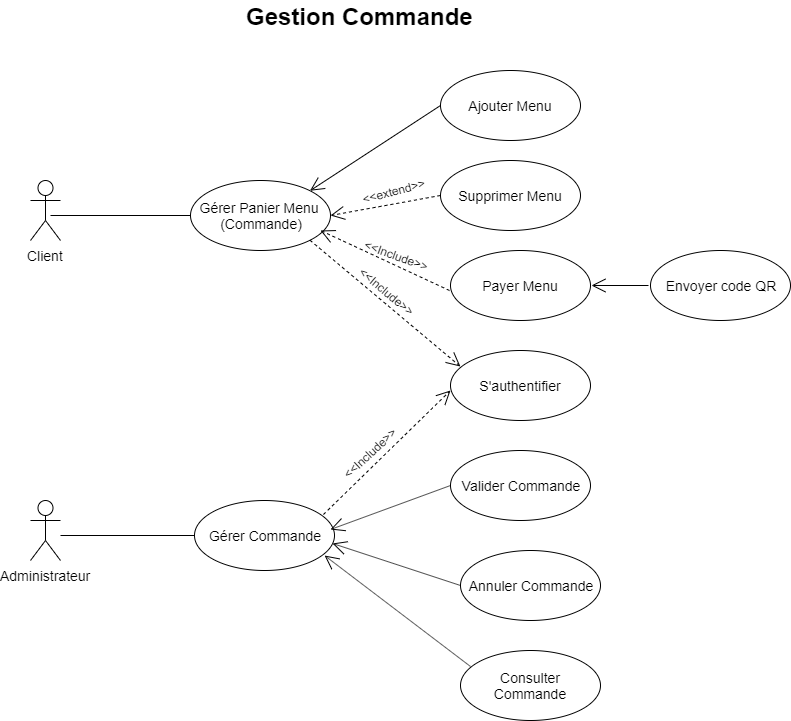

The diagram above was exported from draw.io. Its source (the exported page's mxGraphModel, read from the mxfile embedded in the PNG):
<mxGraphModel dx="854" dy="419" grid="1" gridSize="10" guides="1" tooltips="1" connect="1" arrows="1" fold="1" page="1" pageScale="1" pageWidth="827" pageHeight="1169" math="0" shadow="0">
  <root>
    <mxCell id="0" />
    <mxCell id="1" parent="0" />
    <mxCell id="dybaBYgGv0tfPvT8WJ9b-1" value="&lt;font style=&quot;font-size: 14px&quot;&gt;Gérer Panier Menu&amp;nbsp;&lt;br&gt;(Commande)&lt;/font&gt;" style="ellipse;whiteSpace=wrap;html=1;" vertex="1" parent="1">
      <mxGeometry x="220" y="210" width="140" height="70" as="geometry" />
    </mxCell>
    <mxCell id="dybaBYgGv0tfPvT8WJ9b-2" value="&lt;font style=&quot;font-size: 14px&quot;&gt;Ajouter Menu&lt;/font&gt;" style="ellipse;whiteSpace=wrap;html=1;" vertex="1" parent="1">
      <mxGeometry x="470" y="100" width="140" height="70" as="geometry" />
    </mxCell>
    <mxCell id="dybaBYgGv0tfPvT8WJ9b-3" value="&lt;span style=&quot;font-size: 14px&quot;&gt;Supprimer Menu&lt;/span&gt;" style="ellipse;whiteSpace=wrap;html=1;" vertex="1" parent="1">
      <mxGeometry x="470" y="190" width="140" height="70" as="geometry" />
    </mxCell>
    <mxCell id="dybaBYgGv0tfPvT8WJ9b-4" value="&lt;font style=&quot;font-size: 14px&quot;&gt;Payer Menu&lt;/font&gt;" style="ellipse;whiteSpace=wrap;html=1;" vertex="1" parent="1">
      <mxGeometry x="480" y="280" width="140" height="70" as="geometry" />
    </mxCell>
    <mxCell id="dybaBYgGv0tfPvT8WJ9b-5" value="&lt;font style=&quot;font-size: 14px&quot;&gt;Envoyer code QR&lt;/font&gt;" style="ellipse;whiteSpace=wrap;html=1;" vertex="1" parent="1">
      <mxGeometry x="680" y="280" width="140" height="70" as="geometry" />
    </mxCell>
    <mxCell id="dybaBYgGv0tfPvT8WJ9b-6" value="&lt;font style=&quot;font-size: 14px&quot;&gt;S'authentifier&lt;/font&gt;" style="ellipse;whiteSpace=wrap;html=1;" vertex="1" parent="1">
      <mxGeometry x="480" y="380" width="140" height="70" as="geometry" />
    </mxCell>
    <mxCell id="dybaBYgGv0tfPvT8WJ9b-7" value="&lt;span style=&quot;font-size: 14px&quot;&gt;Valider Commande&lt;/span&gt;" style="ellipse;whiteSpace=wrap;html=1;" vertex="1" parent="1">
      <mxGeometry x="480" y="480" width="140" height="70" as="geometry" />
    </mxCell>
    <mxCell id="dybaBYgGv0tfPvT8WJ9b-8" value="&lt;span style=&quot;font-size: 14px&quot;&gt;Annuler Commande&lt;/span&gt;" style="ellipse;whiteSpace=wrap;html=1;" vertex="1" parent="1">
      <mxGeometry x="490" y="580" width="140" height="70" as="geometry" />
    </mxCell>
    <mxCell id="dybaBYgGv0tfPvT8WJ9b-9" value="&lt;span style=&quot;font-size: 14px&quot;&gt;Consulter Commande&lt;/span&gt;" style="ellipse;whiteSpace=wrap;html=1;" vertex="1" parent="1">
      <mxGeometry x="490" y="680" width="140" height="70" as="geometry" />
    </mxCell>
    <mxCell id="dybaBYgGv0tfPvT8WJ9b-10" value="&lt;span style=&quot;font-size: 14px&quot;&gt;Gérer Commande&lt;/span&gt;" style="ellipse;whiteSpace=wrap;html=1;" vertex="1" parent="1">
      <mxGeometry x="224" y="530" width="140" height="70" as="geometry" />
    </mxCell>
    <mxCell id="dybaBYgGv0tfPvT8WJ9b-11" value="&lt;font style=&quot;font-size: 14px&quot;&gt;Client&lt;/font&gt;" style="shape=umlActor;verticalLabelPosition=bottom;labelBackgroundColor=#ffffff;verticalAlign=top;html=1;" vertex="1" parent="1">
      <mxGeometry x="60" y="210" width="30" height="60" as="geometry" />
    </mxCell>
    <mxCell id="dybaBYgGv0tfPvT8WJ9b-12" value="&lt;font style=&quot;font-size: 14px&quot;&gt;Administrateur&lt;br&gt;&lt;br&gt;&lt;/font&gt;" style="shape=umlActor;verticalLabelPosition=bottom;labelBackgroundColor=#ffffff;verticalAlign=top;html=1;" vertex="1" parent="1">
      <mxGeometry x="60" y="530" width="30" height="60" as="geometry" />
    </mxCell>
    <mxCell id="dybaBYgGv0tfPvT8WJ9b-25" value="" style="endArrow=none;html=1;entryX=0;entryY=0.5;entryDx=0;entryDy=0;" edge="1" parent="1" target="dybaBYgGv0tfPvT8WJ9b-10">
      <mxGeometry width="50" height="50" relative="1" as="geometry">
        <mxPoint x="90" y="565" as="sourcePoint" />
        <mxPoint x="80" y="770" as="targetPoint" />
      </mxGeometry>
    </mxCell>
    <mxCell id="dybaBYgGv0tfPvT8WJ9b-26" value="" style="endArrow=none;html=1;entryX=0;entryY=0.5;entryDx=0;entryDy=0;" edge="1" parent="1" target="dybaBYgGv0tfPvT8WJ9b-1">
      <mxGeometry width="50" height="50" relative="1" as="geometry">
        <mxPoint x="80" y="245" as="sourcePoint" />
        <mxPoint x="210" y="245" as="targetPoint" />
      </mxGeometry>
    </mxCell>
    <mxCell id="dybaBYgGv0tfPvT8WJ9b-27" value="" style="endArrow=open;endFill=1;endSize=12;html=1;entryX=1;entryY=0;entryDx=0;entryDy=0;exitX=0;exitY=0.5;exitDx=0;exitDy=0;" edge="1" parent="1" source="dybaBYgGv0tfPvT8WJ9b-2" target="dybaBYgGv0tfPvT8WJ9b-1">
      <mxGeometry width="160" relative="1" as="geometry">
        <mxPoint x="320" y="370" as="sourcePoint" />
        <mxPoint x="190" y="770" as="targetPoint" />
      </mxGeometry>
    </mxCell>
    <mxCell id="dybaBYgGv0tfPvT8WJ9b-28" value="" style="endArrow=open;endFill=1;endSize=12;html=1;entryX=1;entryY=0.5;entryDx=0;entryDy=0;" edge="1" parent="1">
      <mxGeometry width="160" relative="1" as="geometry">
        <mxPoint x="678" y="315" as="sourcePoint" />
        <mxPoint x="621" y="315" as="targetPoint" />
      </mxGeometry>
    </mxCell>
    <mxCell id="dybaBYgGv0tfPvT8WJ9b-29" value="" style="endArrow=open;endFill=1;endSize=12;html=1;entryX=1;entryY=0.5;entryDx=0;entryDy=0;exitX=0;exitY=0.5;exitDx=0;exitDy=0;dashed=1;" edge="1" parent="1" source="dybaBYgGv0tfPvT8WJ9b-3" target="dybaBYgGv0tfPvT8WJ9b-1">
      <mxGeometry width="160" relative="1" as="geometry">
        <mxPoint x="410" y="390" as="sourcePoint" />
        <mxPoint x="360" y="480" as="targetPoint" />
      </mxGeometry>
    </mxCell>
    <mxCell id="dybaBYgGv0tfPvT8WJ9b-30" value="" style="endArrow=open;endFill=1;endSize=12;html=1;dashed=1;" edge="1" parent="1">
      <mxGeometry width="160" relative="1" as="geometry">
        <mxPoint x="479" y="320" as="sourcePoint" />
        <mxPoint x="350" y="260" as="targetPoint" />
      </mxGeometry>
    </mxCell>
    <mxCell id="dybaBYgGv0tfPvT8WJ9b-31" value="" style="endArrow=open;endFill=1;endSize=12;html=1;dashed=1;exitX=1;exitY=1;exitDx=0;exitDy=0;entryX=0.071;entryY=0.229;entryDx=0;entryDy=0;entryPerimeter=0;" edge="1" parent="1" source="dybaBYgGv0tfPvT8WJ9b-1" target="dybaBYgGv0tfPvT8WJ9b-6">
      <mxGeometry width="160" relative="1" as="geometry">
        <mxPoint x="489" y="330" as="sourcePoint" />
        <mxPoint x="360" y="270" as="targetPoint" />
      </mxGeometry>
    </mxCell>
    <mxCell id="dybaBYgGv0tfPvT8WJ9b-32" value="" style="endArrow=open;endFill=1;endSize=12;html=1;dashed=1;exitX=0.921;exitY=0.2;exitDx=0;exitDy=0;exitPerimeter=0;" edge="1" parent="1" source="dybaBYgGv0tfPvT8WJ9b-10">
      <mxGeometry width="160" relative="1" as="geometry">
        <mxPoint x="370" y="460" as="sourcePoint" />
        <mxPoint x="480" y="420" as="targetPoint" />
      </mxGeometry>
    </mxCell>
    <mxCell id="dybaBYgGv0tfPvT8WJ9b-34" value="" style="endArrow=open;endFill=1;endSize=12;html=1;exitX=0;exitY=0.5;exitDx=0;exitDy=0;" edge="1" parent="1" source="dybaBYgGv0tfPvT8WJ9b-7">
      <mxGeometry width="160" relative="1" as="geometry">
        <mxPoint x="480" y="145" as="sourcePoint" />
        <mxPoint x="360" y="559" as="targetPoint" />
      </mxGeometry>
    </mxCell>
    <mxCell id="dybaBYgGv0tfPvT8WJ9b-35" value="" style="endArrow=open;endFill=1;endSize=12;html=1;entryX=0.986;entryY=0.614;entryDx=0;entryDy=0;exitX=0;exitY=0.5;exitDx=0;exitDy=0;entryPerimeter=0;" edge="1" parent="1" source="dybaBYgGv0tfPvT8WJ9b-8" target="dybaBYgGv0tfPvT8WJ9b-10">
      <mxGeometry width="160" relative="1" as="geometry">
        <mxPoint x="490" y="525" as="sourcePoint" />
        <mxPoint x="374" y="575" as="targetPoint" />
      </mxGeometry>
    </mxCell>
    <mxCell id="dybaBYgGv0tfPvT8WJ9b-36" value="" style="endArrow=open;endFill=1;endSize=12;html=1;entryX=0.929;entryY=0.786;entryDx=0;entryDy=0;entryPerimeter=0;" edge="1" parent="1" target="dybaBYgGv0tfPvT8WJ9b-10">
      <mxGeometry width="160" relative="1" as="geometry">
        <mxPoint x="500" y="696" as="sourcePoint" />
        <mxPoint x="372.03999999999996" y="582.98" as="targetPoint" />
      </mxGeometry>
    </mxCell>
    <mxCell id="dybaBYgGv0tfPvT8WJ9b-38" value="&amp;lt;&amp;lt;Include&amp;gt;&amp;gt;" style="text;html=1;resizable=0;points=[];autosize=1;align=left;verticalAlign=top;spacingTop=-4;rotation=40;" vertex="1" parent="1">
      <mxGeometry x="380" y="315" width="80" height="20" as="geometry" />
    </mxCell>
    <mxCell id="dybaBYgGv0tfPvT8WJ9b-39" value="&amp;lt;&amp;lt;Include&amp;gt;&amp;gt;" style="text;html=1;resizable=0;points=[];autosize=1;align=left;verticalAlign=top;spacingTop=-4;rotation=-43;" vertex="1" parent="1">
      <mxGeometry x="364" y="470" width="80" height="20" as="geometry" />
    </mxCell>
    <mxCell id="dybaBYgGv0tfPvT8WJ9b-40" value="&amp;lt;&amp;lt;extend&amp;gt;&amp;gt;" style="text;html=1;resizable=0;points=[];autosize=1;align=left;verticalAlign=top;spacingTop=-4;rotation=-15;" vertex="1" parent="1">
      <mxGeometry x="390" y="210" width="80" height="20" as="geometry" />
    </mxCell>
    <mxCell id="dybaBYgGv0tfPvT8WJ9b-43" value="&amp;lt;&amp;lt;Include&amp;gt;&amp;gt;" style="text;html=1;resizable=0;points=[];autosize=1;align=left;verticalAlign=top;spacingTop=-4;rotation=20;" vertex="1" parent="1">
      <mxGeometry x="390" y="278" width="80" height="20" as="geometry" />
    </mxCell>
    <mxCell id="dybaBYgGv0tfPvT8WJ9b-45" value="&lt;font style=&quot;font-size: 24px&quot;&gt;&lt;b&gt;Gestion Commande&lt;/b&gt;&lt;/font&gt;" style="text;html=1;resizable=0;points=[];autosize=1;align=left;verticalAlign=top;spacingTop=-4;" vertex="1" parent="1">
      <mxGeometry x="274" y="30" width="240" height="20" as="geometry" />
    </mxCell>
  </root>
</mxGraphModel>